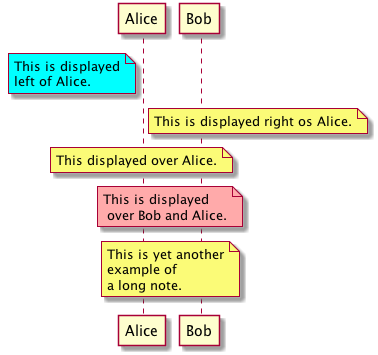

The diagram above was rendered by PlantUML. Its source (embedded in the PNG):
@startuml
participant Alice
participant Bob
note left of Alice #aqua
     This is displayed
     left of Alice.
end note

note right of Alice : This is displayed right os Alice.

note over Alice : This displayed over Alice.

note over Alice, Bob #FFAAAA : This is displayed\n over Bob and Alice.

note over Bob, Alice
     This is yet another
     example of 
     a long note.
end note
@enduml